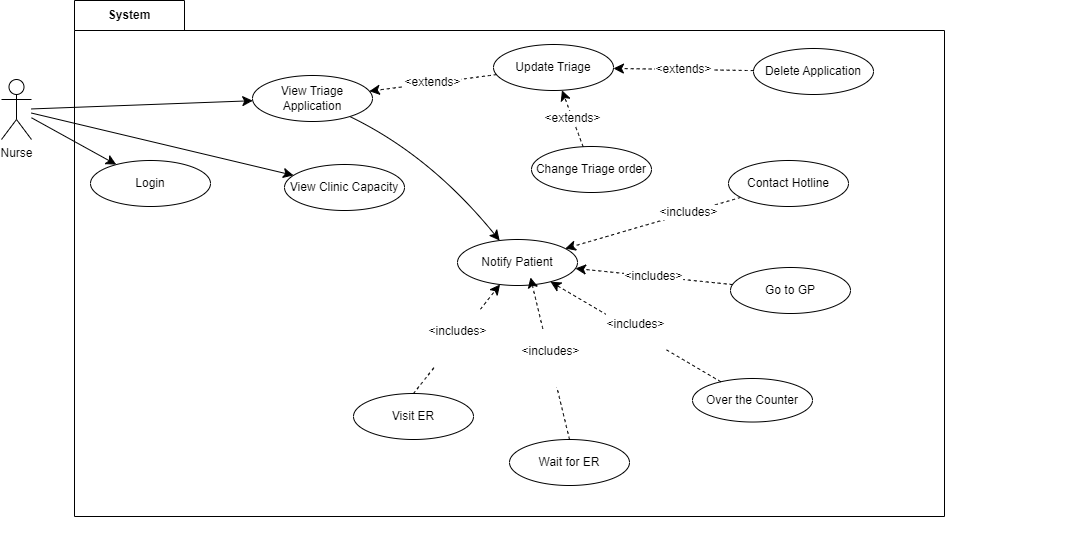

The diagram above was exported from draw.io. Its source (the exported page's mxGraphModel, read from the mxfile embedded in the PNG):
<mxGraphModel dx="1050" dy="969" grid="0" gridSize="10" guides="1" tooltips="1" connect="1" arrows="1" fold="1" page="0" pageScale="1" pageWidth="850" pageHeight="1100" math="0" shadow="0">
  <root>
    <mxCell id="0" />
    <mxCell id="1" parent="0" />
    <mxCell id="SbWBTmoTupCFxA8k5wOT-7" value="System" style="shape=folder;fontStyle=1;tabWidth=110;tabHeight=30;tabPosition=left;html=1;boundedLbl=1;labelInHeader=1;container=1;collapsible=0;whiteSpace=wrap;movable=1;resizable=1;rotatable=1;deletable=1;editable=1;locked=0;connectable=1;" parent="1" vertex="1">
      <mxGeometry x="139" y="-61" width="870" height="516" as="geometry" />
    </mxCell>
    <mxCell id="SbWBTmoTupCFxA8k5wOT-8" value="&lt;div&gt;&lt;br&gt;&lt;/div&gt;&lt;div&gt;&lt;br&gt;&lt;/div&gt;" style="html=1;strokeColor=none;resizeWidth=1;resizeHeight=1;fillColor=none;part=1;connectable=0;allowArrows=0;deletable=0;whiteSpace=wrap;movable=0;resizable=0;rotatable=0;editable=0;locked=1;" parent="SbWBTmoTupCFxA8k5wOT-7" vertex="1">
      <mxGeometry width="1000.0000000000001" height="506.09999999999997" relative="1" as="geometry">
        <mxPoint y="30" as="offset" />
      </mxGeometry>
    </mxCell>
    <mxCell id="Md-x8FtreCaztTVNFcIt-19" value="Delete Application" style="ellipse;whiteSpace=wrap;html=1;movable=0;resizable=0;rotatable=0;deletable=0;editable=0;locked=1;connectable=0;" parent="SbWBTmoTupCFxA8k5wOT-7" vertex="1">
      <mxGeometry x="679" y="48" width="120" height="46" as="geometry" />
    </mxCell>
    <mxCell id="Md-x8FtreCaztTVNFcIt-30" value="Change Triage order" style="ellipse;whiteSpace=wrap;html=1;movable=0;resizable=0;rotatable=0;deletable=0;editable=0;locked=1;connectable=0;" parent="SbWBTmoTupCFxA8k5wOT-7" vertex="1">
      <mxGeometry x="457" y="146" width="120" height="46" as="geometry" />
    </mxCell>
    <mxCell id="Md-x8FtreCaztTVNFcIt-16" value="Update Triage" style="ellipse;whiteSpace=wrap;html=1;movable=0;resizable=0;rotatable=0;deletable=0;editable=0;locked=1;connectable=0;" parent="SbWBTmoTupCFxA8k5wOT-7" vertex="1">
      <mxGeometry x="419" y="44" width="120" height="46" as="geometry" />
    </mxCell>
    <mxCell id="Md-x8FtreCaztTVNFcIt-25" value="&amp;lt;extends&amp;gt;" style="edgeStyle=none;curved=1;rounded=0;orthogonalLoop=1;jettySize=auto;html=1;fontSize=12;startSize=8;endSize=8;dashed=1;movable=0;resizable=0;rotatable=0;deletable=0;editable=0;locked=1;connectable=0;" parent="SbWBTmoTupCFxA8k5wOT-7" source="Md-x8FtreCaztTVNFcIt-19" target="Md-x8FtreCaztTVNFcIt-16" edge="1">
      <mxGeometry relative="1" as="geometry" />
    </mxCell>
    <mxCell id="Md-x8FtreCaztTVNFcIt-47" value="&amp;lt;extends&amp;gt;" style="edgeStyle=none;curved=1;rounded=0;orthogonalLoop=1;jettySize=auto;html=1;fontSize=12;startSize=8;endSize=8;dashed=1;movable=0;resizable=0;rotatable=0;deletable=0;editable=0;locked=1;connectable=0;" parent="SbWBTmoTupCFxA8k5wOT-7" source="Md-x8FtreCaztTVNFcIt-30" target="Md-x8FtreCaztTVNFcIt-16" edge="1">
      <mxGeometry relative="1" as="geometry" />
    </mxCell>
    <mxCell id="5yZGdTupc9NcW4IDz92I-2" value="Visit ER" style="ellipse;whiteSpace=wrap;html=1;movable=0;resizable=0;rotatable=0;deletable=0;editable=0;locked=1;connectable=0;" vertex="1" parent="SbWBTmoTupCFxA8k5wOT-7">
      <mxGeometry x="279" y="393" width="120" height="46" as="geometry" />
    </mxCell>
    <mxCell id="5yZGdTupc9NcW4IDz92I-3" value="Wait for ER" style="ellipse;whiteSpace=wrap;html=1;movable=0;resizable=0;rotatable=0;deletable=0;editable=0;locked=1;connectable=0;" vertex="1" parent="SbWBTmoTupCFxA8k5wOT-7">
      <mxGeometry x="435" y="439" width="120" height="46" as="geometry" />
    </mxCell>
    <mxCell id="Md-x8FtreCaztTVNFcIt-33" value="Over the Counter" style="ellipse;whiteSpace=wrap;html=1;movable=0;resizable=0;rotatable=0;deletable=0;editable=0;locked=1;connectable=0;" parent="SbWBTmoTupCFxA8k5wOT-7" vertex="1">
      <mxGeometry x="618" y="377.9984232365145" width="120" height="43.518672199170126" as="geometry" />
    </mxCell>
    <mxCell id="SbWBTmoTupCFxA8k5wOT-10" style="edgeStyle=none;curved=1;rounded=0;orthogonalLoop=1;jettySize=auto;html=1;fontSize=12;startSize=8;endSize=8;" parent="1" source="SbWBTmoTupCFxA8k5wOT-3" target="SbWBTmoTupCFxA8k5wOT-9" edge="1">
      <mxGeometry relative="1" as="geometry" />
    </mxCell>
    <mxCell id="Md-x8FtreCaztTVNFcIt-13" style="edgeStyle=none;curved=1;rounded=0;orthogonalLoop=1;jettySize=auto;html=1;fontSize=12;startSize=8;endSize=8;" parent="1" source="SbWBTmoTupCFxA8k5wOT-3" target="Md-x8FtreCaztTVNFcIt-6" edge="1">
      <mxGeometry relative="1" as="geometry" />
    </mxCell>
    <mxCell id="Md-x8FtreCaztTVNFcIt-15" style="edgeStyle=none;curved=1;rounded=0;orthogonalLoop=1;jettySize=auto;html=1;fontSize=12;startSize=8;endSize=8;" parent="1" source="SbWBTmoTupCFxA8k5wOT-3" target="Md-x8FtreCaztTVNFcIt-14" edge="1">
      <mxGeometry relative="1" as="geometry" />
    </mxCell>
    <mxCell id="SbWBTmoTupCFxA8k5wOT-3" value="&lt;div&gt;Nurse&lt;/div&gt;" style="shape=umlActor;verticalLabelPosition=bottom;verticalAlign=top;html=1;outlineConnect=0;" parent="1" vertex="1">
      <mxGeometry x="66" y="18" width="30" height="60" as="geometry" />
    </mxCell>
    <mxCell id="SbWBTmoTupCFxA8k5wOT-9" value="Login" style="ellipse;whiteSpace=wrap;html=1;" parent="1" vertex="1">
      <mxGeometry x="155" y="99" width="120" height="46" as="geometry" />
    </mxCell>
    <mxCell id="Md-x8FtreCaztTVNFcIt-6" value="View Clinic Capacity" style="ellipse;whiteSpace=wrap;html=1;" parent="1" vertex="1">
      <mxGeometry x="349" y="103" width="120" height="46" as="geometry" />
    </mxCell>
    <mxCell id="Md-x8FtreCaztTVNFcIt-49" style="edgeStyle=none;curved=1;rounded=0;orthogonalLoop=1;jettySize=auto;html=1;fontSize=12;startSize=8;endSize=8;" parent="1" source="Md-x8FtreCaztTVNFcIt-14" target="Md-x8FtreCaztTVNFcIt-20" edge="1">
      <mxGeometry relative="1" as="geometry">
        <Array as="points">
          <mxPoint x="495" y="94" />
        </Array>
      </mxGeometry>
    </mxCell>
    <mxCell id="Md-x8FtreCaztTVNFcIt-14" value="View Triage Application" style="ellipse;whiteSpace=wrap;html=1;" parent="1" vertex="1">
      <mxGeometry x="317" y="14" width="120" height="46" as="geometry" />
    </mxCell>
    <mxCell id="Md-x8FtreCaztTVNFcIt-20" value="Notify Patient" style="ellipse;whiteSpace=wrap;html=1;" parent="1" vertex="1">
      <mxGeometry x="522" y="178" width="120" height="46" as="geometry" />
    </mxCell>
    <mxCell id="Md-x8FtreCaztTVNFcIt-39" value="&#10;&lt;span style=&quot;color: rgb(0, 0, 0); font-family: Helvetica; font-size: 12px; font-style: normal; font-variant-ligatures: normal; font-variant-caps: normal; font-weight: 400; letter-spacing: normal; orphans: 2; text-align: center; text-indent: 0px; text-transform: none; widows: 2; word-spacing: 0px; -webkit-text-stroke-width: 0px; white-space: nowrap; background-color: rgb(255, 255, 255); text-decoration-thickness: initial; text-decoration-style: initial; text-decoration-color: initial; display: inline !important; float: none;&quot;&gt;&amp;lt;includes&amp;gt;&lt;/span&gt;&#10;&#10;" style="edgeStyle=none;curved=1;rounded=0;orthogonalLoop=1;jettySize=auto;html=1;fontSize=12;startSize=8;endSize=8;dashed=1;exitX=0.5;exitY=0;exitDx=0;exitDy=0;" parent="1" target="Md-x8FtreCaztTVNFcIt-20" edge="1" source="5yZGdTupc9NcW4IDz92I-2">
      <mxGeometry relative="1" as="geometry">
        <mxPoint x="484.0190755885949" y="328.9446673494738" as="sourcePoint" />
      </mxGeometry>
    </mxCell>
    <mxCell id="Md-x8FtreCaztTVNFcIt-40" value="&#10;&lt;span style=&quot;color: rgb(0, 0, 0); font-family: Helvetica; font-size: 12px; font-style: normal; font-variant-ligatures: normal; font-variant-caps: normal; font-weight: 400; letter-spacing: normal; orphans: 2; text-align: center; text-indent: 0px; text-transform: none; widows: 2; word-spacing: 0px; -webkit-text-stroke-width: 0px; white-space: nowrap; background-color: rgb(255, 255, 255); text-decoration-thickness: initial; text-decoration-style: initial; text-decoration-color: initial; display: inline !important; float: none;&quot;&gt;&amp;lt;includes&amp;gt;&lt;/span&gt;&#10;&#10;" style="rounded=0;orthogonalLoop=1;jettySize=auto;html=1;fontSize=12;startSize=8;endSize=8;dashed=1;" parent="1" source="Md-x8FtreCaztTVNFcIt-33" target="Md-x8FtreCaztTVNFcIt-20" edge="1">
      <mxGeometry relative="1" as="geometry" />
    </mxCell>
    <mxCell id="Md-x8FtreCaztTVNFcIt-44" style="edgeStyle=none;curved=1;rounded=0;orthogonalLoop=1;jettySize=auto;html=1;fontSize=12;startSize=8;endSize=8;dashed=1;" parent="1" source="Md-x8FtreCaztTVNFcIt-34" target="Md-x8FtreCaztTVNFcIt-20" edge="1">
      <mxGeometry relative="1" as="geometry" />
    </mxCell>
    <mxCell id="Md-x8FtreCaztTVNFcIt-45" value="&amp;lt;includes&amp;gt;" style="edgeLabel;html=1;align=center;verticalAlign=middle;resizable=0;points=[];fontSize=12;" parent="Md-x8FtreCaztTVNFcIt-44" vertex="1" connectable="0">
      <mxGeometry x="-0.4021" y="-1" relative="1" as="geometry">
        <mxPoint as="offset" />
      </mxGeometry>
    </mxCell>
    <mxCell id="Md-x8FtreCaztTVNFcIt-34" value="Contact Hotline" style="ellipse;whiteSpace=wrap;html=1;" parent="1" vertex="1">
      <mxGeometry x="793" y="99" width="120" height="46" as="geometry" />
    </mxCell>
    <mxCell id="Md-x8FtreCaztTVNFcIt-43" value="&amp;lt;includes&amp;gt;" style="edgeStyle=none;curved=1;rounded=0;orthogonalLoop=1;jettySize=auto;html=1;fontSize=12;startSize=8;endSize=8;dashed=1;" parent="1" source="Md-x8FtreCaztTVNFcIt-35" target="Md-x8FtreCaztTVNFcIt-20" edge="1">
      <mxGeometry relative="1" as="geometry" />
    </mxCell>
    <mxCell id="Md-x8FtreCaztTVNFcIt-35" value="Go to GP" style="ellipse;whiteSpace=wrap;html=1;" parent="1" vertex="1">
      <mxGeometry x="795" y="206" width="120" height="46" as="geometry" />
    </mxCell>
    <mxCell id="Md-x8FtreCaztTVNFcIt-38" value="&#10;&lt;span style=&quot;color: rgb(0, 0, 0); font-family: Helvetica; font-size: 12px; font-style: normal; font-variant-ligatures: normal; font-variant-caps: normal; font-weight: 400; letter-spacing: normal; orphans: 2; text-align: center; text-indent: 0px; text-transform: none; widows: 2; word-spacing: 0px; -webkit-text-stroke-width: 0px; white-space: nowrap; background-color: rgb(255, 255, 255); text-decoration-thickness: initial; text-decoration-style: initial; text-decoration-color: initial; display: inline !important; float: none;&quot;&gt;&amp;lt;includes&amp;gt;&lt;/span&gt;&#10;&#10;" style="edgeStyle=none;curved=1;rounded=0;orthogonalLoop=1;jettySize=auto;html=1;entryX=0.608;entryY=0.826;entryDx=0;entryDy=0;entryPerimeter=0;fontSize=12;startSize=8;endSize=8;dashed=1;exitX=0.5;exitY=0;exitDx=0;exitDy=0;" parent="1" target="Md-x8FtreCaztTVNFcIt-20" edge="1" source="5yZGdTupc9NcW4IDz92I-3">
      <mxGeometry relative="1" as="geometry">
        <mxPoint x="635.1178575095407" y="372.11079335234353" as="sourcePoint" />
      </mxGeometry>
    </mxCell>
    <mxCell id="Md-x8FtreCaztTVNFcIt-50" value="&amp;lt;extends&amp;gt;" style="edgeStyle=none;curved=1;rounded=0;orthogonalLoop=1;jettySize=auto;html=1;fontSize=12;startSize=8;endSize=8;dashed=1;" parent="1" source="Md-x8FtreCaztTVNFcIt-16" target="Md-x8FtreCaztTVNFcIt-14" edge="1">
      <mxGeometry relative="1" as="geometry" />
    </mxCell>
  </root>
</mxGraphModel>